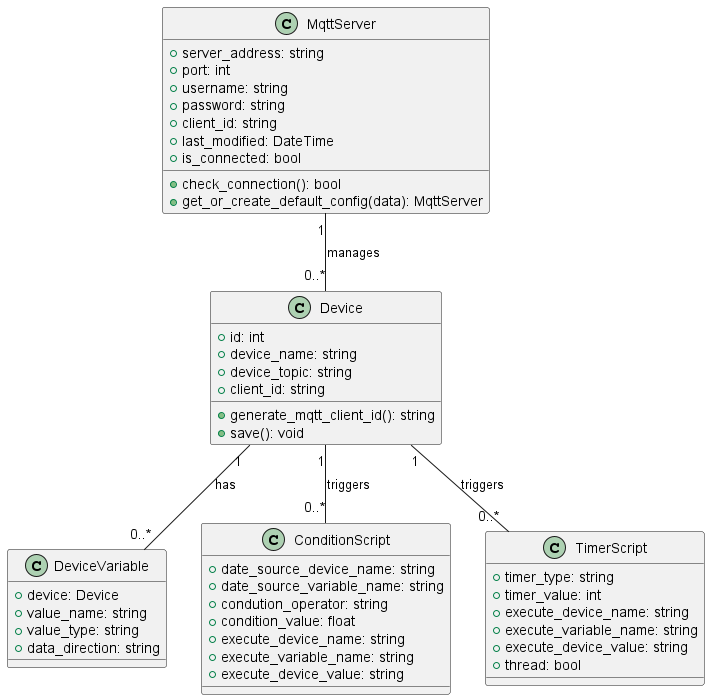

The diagram above was rendered by PlantUML. Its source (embedded in the PNG):
@startuml
' Define classes
class Device {
    +id: int
    +device_name: string
    +device_topic: string
    +client_id: string
    +generate_mqtt_client_id(): string
    +save(): void
}

class DeviceVariable {
    +device: Device
    +value_name: string
    +value_type: string
    +data_direction: string
}

class ConditionScript {
    +date_source_device_name: string
    +date_source_variable_name: string
    +condution_operator: string
    +condition_value: float
    +execute_device_name: string
    +execute_variable_name: string
    +execute_device_value: string
}

class TimerScript {
    +timer_type: string
    +timer_value: int
    +execute_device_name: string
    +execute_variable_name: string
    +execute_device_value: string
    +thread: bool
}

class MqttServer {
    +server_address: string
    +port: int
    +username: string
    +password: string
    +client_id: string
    +last_modified: DateTime
    +is_connected: bool
    +check_connection(): bool
    +get_or_create_default_config(data): MqttServer
}

' Relationships
Device "1" -- "0..*" DeviceVariable : has
Device "1" -- "0..*" ConditionScript : triggers
Device "1" -- "0..*" TimerScript : triggers

MqttServer "1" -- "0..*" Device : manages

@enduml